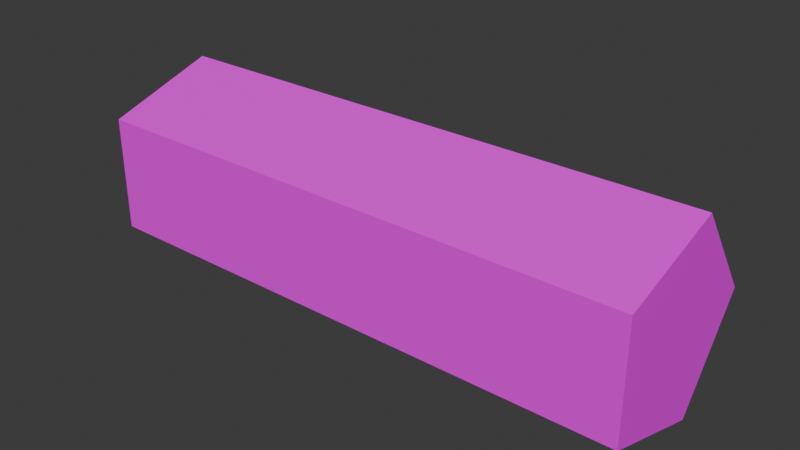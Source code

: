# Source: armR.blend  (saved by Blender 4.4.30; exported with 4.5.12 LTS)
import bpy
from mathutils import Matrix  # noqa: F401  (used for matrix-valued properties, if any)

bpy.ops.wm.read_factory_settings(use_empty=True)
scene = bpy.context.scene
scene.name = 'Scene'

# ---- collections
col_collection = bpy.data.collections.new('Collection'); scene.collection.children.link(col_collection)

# ---- images (referenced by path relative to the original .blend; pixels are not part of the script)
import os
ASSET_DIR = os.environ.get("B2B_ASSET_DIR", "")  # directory of the original .blend (textures are referenced by path, not embedded)
HERE = os.path.dirname(os.path.abspath(__file__))  # packed textures are extracted next to this script under _unpacked/

def load_image(name, relpath, width, height, colorspace="sRGB"):
    """Load a texture the original file referenced (path relative to the .blend, or extracted next to this script)."""
    p = next((c for c in (os.path.join(HERE, relpath), os.path.join(ASSET_DIR, relpath)) if relpath and os.path.exists(c)), "")
    if p:
        img = bpy.data.images.load(p, check_existing=True)
        img.name = name
    else:  # same state as the original file: an image datablock whose file is absent (Cycles renders it pink)
        img = bpy.data.images.new(name, width, height)
        img.source = "FILE"
        img.filepath = "//" + (relpath or name)
    img.colorspace_settings.name = colorspace
    return img
img_armr_png = load_image('armR.png', 'armR.png', 1024, 1024, 'sRGB')

# ---- materials (node trees are filled in below, after node groups)
mat_material = bpy.data.materials.new('Material')
mat_material.alpha_threshold = 0.0
mat_material.roughness = 0.5
mat_material.line_color = (0.0, 0.0, 0.0, 1.0)

# ---- material node trees
mat_material.use_nodes = True; mat_material.node_tree.nodes.clear()
_N = mat_material.node_tree.nodes; _L = mat_material.node_tree.links
n0 = _N.new('ShaderNodeOutputMaterial'); n0.name = 'Material Output'; n0.location = (300, 300)
n1 = _N.new('ShaderNodeBsdfPrincipled'); n1.name = 'Principled BSDF'; n1.location = (10, 300)
n1.inputs[3].default_value = 1.45
n2 = _N.new('ShaderNodeTexImage'); n2.name = '画像テクスチャ'; n2.location = (-280, 280)
n2.image = img_armr_png
_L.new(n1.outputs[0], n0.inputs[0])
_L.new(n2.outputs[0], n1.inputs[0])
n0.is_active_output = True

# ---- world
world_world = bpy.data.worlds.new('World'); scene.world = world_world
world_world.use_nodes = True; world_world.node_tree.nodes.clear()
_N = world_world.node_tree.nodes; _L = world_world.node_tree.links
n0 = _N.new('ShaderNodeOutputWorld'); n0.name = 'World Output'; n0.location = (300, 300)
n1 = _N.new('ShaderNodeBackground'); n1.name = 'Background'; n1.location = (10, 300)
n1.inputs[0].default_value = (0.05088, 0.05088, 0.05088, 1.0)
_L.new(n1.outputs[0], n0.inputs[0])
n0.is_active_output = True
world_world.color = (0.05088, 0.05088, 0.05088)
world_world.sun_shadow_jitter_overblur = 0.0

# ---- meshes
me_002 = bpy.data.meshes.new('円柱.002')
me_002.from_pydata([(-1.076, 0.1805, -0.004523), (-0.002165, 0.1805, -0.004523), (-1.076, 0.04988, -0.1843), (-0.002165, 0.04988, -0.1843), (-1.076, -0.1614, -0.1156), (-0.002165, -0.1614, -0.1156), (-1.076, -0.1614, 0.1066), (-0.002165, -0.1614, 0.1066), (-1.076, 0.04988, 0.1752), (-0.002165, 0.04988, 0.1752)], [], [(0, 1, 3, 2), (2, 3, 5, 4), (4, 5, 7, 6), (3, 1, 9, 7, 5), (6, 7, 9, 8), (8, 9, 1, 0), (0, 2, 4, 6, 8)])
me_002.polygons.foreach_set('use_smooth', [True] * 7)
_k = set([(0, 1), (0, 2), (0, 8), (1, 3), (1, 9), (2, 3), (2, 4), (3, 5), (4, 5), (4, 6), (5, 7), (6, 7), (6, 8), (7, 9), (8, 9)])
me_002.attributes.new('sharp_edge', 'BOOLEAN', 'EDGE').data.foreach_set('value', [ (min(e.vertices), max(e.vertices)) in _k for e in me_002.edges])
_uv = me_002.uv_layers.new(name='UVMap')
_uv.uv.foreach_set('vector', [0.05053, 0.05053, 0.6558, 0.05053, 0.6558, 0.1757, 0.05053, 0.1757, 0.05053, 0.1757, 0.6558, 0.1757, 0.6558, 0.3009, 0.05053, 0.3009, 0.05053, 0.3009, 0.6558, 0.3009, 0.6558, 0.4261, 0.05053, 0.4261, 0.9495, 0.4554, 0.8759, 0.5567, 0.7568, 0.518, 0.7568, 0.3928, 0.8759, 0.3541, 0.05053, 0.4261, 0.6558, 0.4261, 0.6558, 0.5513, 0.05053, 0.5513, 0.05053, 0.5513, 0.6558, 0.5513, 0.6558, 0.6764, 0.05053, 0.6764, 0.8304, 0.2531, 0.7568, 0.1518, 0.8304, 0.05053, 0.9495, 0.08921, 0.9495, 0.2144])
me_002.materials.append(mat_material)
me_002.update()
me_002.normals_split_custom_set([tuple(v) for v in zip(*[iter([0.0, 0.809, -0.5878, 0.0, 0.809, -0.5878, 0.0, 0.809, -0.5878, 0.0, 0.809, -0.5878, 0.0, -0.309, -0.9511, 0.0, -0.309, -0.9511, 0.0, -0.309, -0.9511, 0.0, -0.309, -0.9511, 0.0, -1.0, 0.0, 0.0, -1.0, 0.0, 0.0, -1.0, 0.0, 0.0, -1.0, 0.0, 1.0, -3.426e-10, 0.0, 1.0, -3.426e-10, 0.0, 1.0, -3.426e-10, 0.0, 1.0, -3.426e-10, 0.0, 1.0, -3.426e-10, 0.0, 0.0, -0.309, 0.9511, 0.0, -0.309, 0.9511, 0.0, -0.309, 0.9511, 0.0, -0.309, 0.9511, 0.0, 0.809, 0.5878, 0.0, 0.809, 0.5878, 0.0, 0.809, 0.5878, 0.0, 0.809, 0.5878, -1.0, -1.754e-07, 0.0, -1.0, -1.754e-07, 0.0, -1.0, -1.754e-07, 0.0, -1.0, -1.754e-07, 0.0, -1.0, -1.754e-07, 0.0])] * 3)])

# ---- objects
ob_002 = bpy.data.objects.new('円柱.002', me_002)

# ---- transforms, parenting, visibility, modifiers, constraints
ob_002.location = (0.0, 0.0, 0.0)

# ---- collection membership
col_collection.objects.link(ob_002)

# ---- scene / render settings (as saved in the file)
scene.frame_start = 1; scene.frame_end = 250; scene.frame_set(1)
scene.render.engine = 'BLENDER_EEVEE_NEXT'
bpy.context.view_layer.update()

# ---- added for rendering (the .blend has no active camera and no usable light): camera, sun
cam_auto = bpy.data.cameras.new('AutoCamera')
cam_auto.lens = 50.0
cam_auto.sensor_width = 36.0
cam_auto.clip_end = 1000.0
ob_auto_camera = bpy.data.objects.new('AutoCamera', cam_auto)
scene.collection.objects.link(ob_auto_camera)
ob_auto_camera.location = (0.555534, -1.3043, 0.871356)
ob_auto_camera.rotation_euler = (1.09748, -7.21219e-08, 0.694738)
scene.camera = ob_auto_camera
light_auto_sun = bpy.data.lights.new('AutoSun', 'SUN')
light_auto_sun.energy = 3.0
light_auto_sun.angle = 0.0523599
ob_auto_sun = bpy.data.objects.new('AutoSun', light_auto_sun)
scene.collection.objects.link(ob_auto_sun)
ob_auto_sun.rotation_euler = (0.872665, 0.174533, 0.523599)
bpy.context.view_layer.update()
